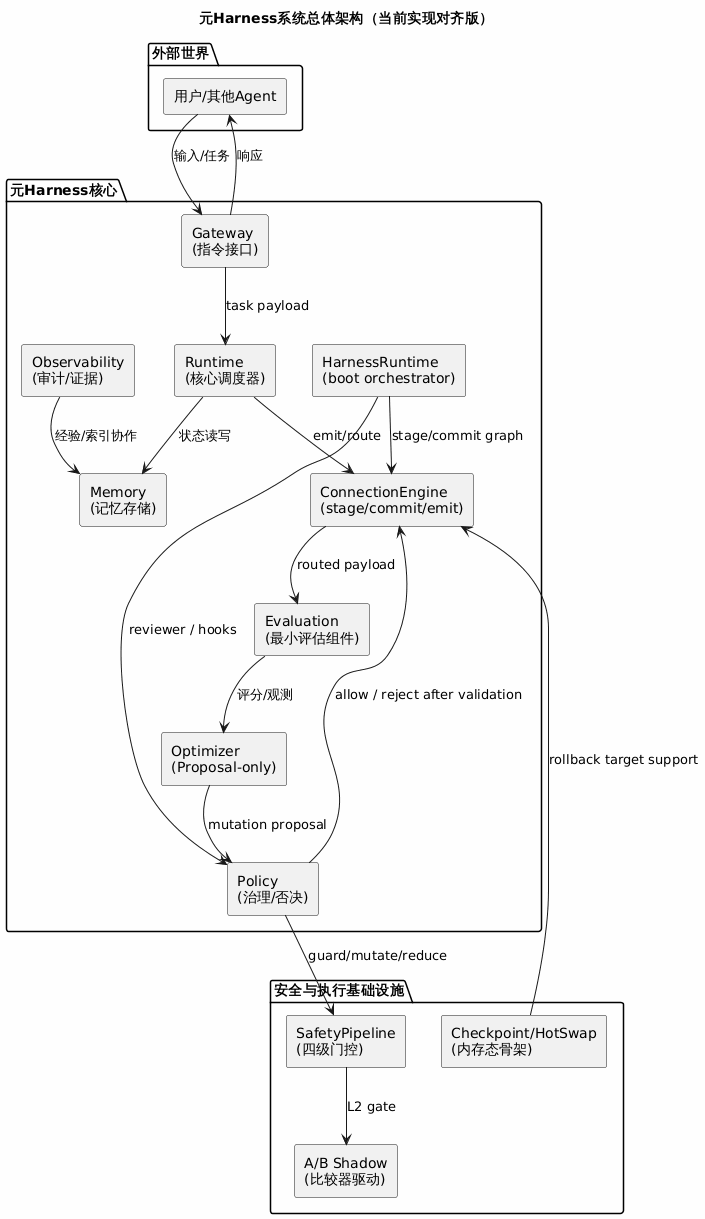

The diagram above was rendered by PlantUML. Its source (embedded in the PNG):
@startuml
!define RECTANGLE class

skinparam backgroundColor #FEFEFE
skinparam componentStyle rectangle

title 元Harness系统总体架构（当前实现对齐版）

package "外部世界" {
    [用户/其他Agent] as User
}

package "元Harness核心" {
    [Gateway\n(指令接口)] as Gateway
    [Runtime\n(核心调度器)] as Runtime
    [Memory\n(记忆存储)] as Memory
    [Policy\n(治理/否决)] as Policy
    [Evaluation\n(最小评估组件)] as Evaluation
    [Observability\n(审计/证据)] as Observability
    [Optimizer\n(Proposal-only)] as Optimizer
    [HarnessRuntime\n(boot orchestrator)] as Boot
    [ConnectionEngine\n(stage/commit/emit)] as Engine
}

package "安全与执行基础设施" {
    [SafetyPipeline\n(四级门控)] as Safety
    [A/B Shadow\n(比较器驱动)] as ABTest
    [Checkpoint/HotSwap\n(内存态骨架)] as Checkpoint
}

User --> Gateway : 输入/任务
Gateway --> Runtime : task payload
Runtime --> Engine : emit/route
Engine --> Evaluation : routed payload
Boot --> Engine : stage/commit graph
Boot --> Policy : reviewer / hooks
Runtime --> Memory : 状态读写
Observability --> Memory : 经验/索引协作
Evaluation --> Optimizer : 评分/观测
Optimizer --> Policy : mutation proposal
Policy --> Safety : guard/mutate/reduce
Safety --> ABTest : L2 gate
Policy --> Engine : allow / reject after validation
Checkpoint --> Engine : rollback target support

Gateway --> User : 响应

@enduml